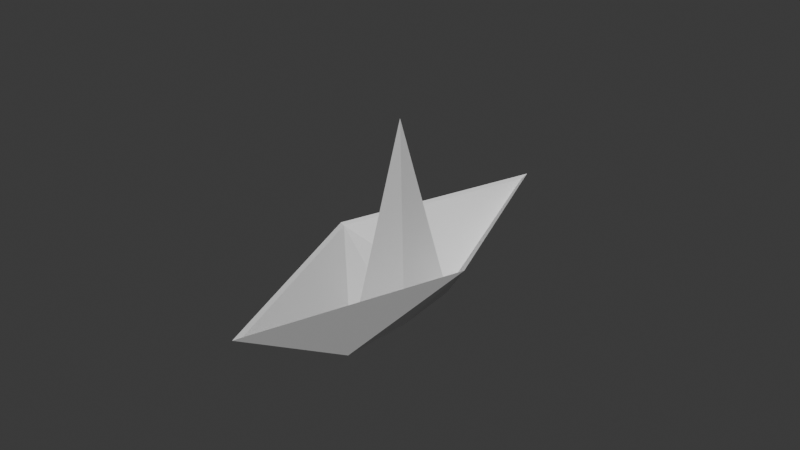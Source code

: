 # Source: EmergencyPlanPaperBoat_BLU.blend  (saved by Blender 5.0.119; exported with 4.5.12 LTS)
import bpy
from mathutils import Matrix  # noqa: F401  (used for matrix-valued properties, if any)

bpy.ops.wm.read_factory_settings(use_empty=True)
scene = bpy.context.scene
scene.name = 'Scene'

# ---- collections
col_collection = bpy.data.collections.new('Collection'); scene.collection.children.link(col_collection)

# ---- materials (node trees are filled in below, after node groups)
mat_material = bpy.data.materials.new('Material')
mat_material.alpha_threshold = 0.0
mat_material.use_backface_culling_lightprobe_volume = False
mat_material.roughness = 0.5
mat_material.line_color = (0.0, 0.0, 0.0, 1.0)

# ---- material node trees
mat_material.use_nodes = True; mat_material.node_tree.nodes.clear()
_N = mat_material.node_tree.nodes; _L = mat_material.node_tree.links
n0 = _N.new('ShaderNodeOutputMaterial'); n0.name = 'Material Output'; n0.location = (200, 100)
n1 = _N.new('ShaderNodeBsdfPrincipled'); n1.name = 'Principled BSDF'; n1.location = (-200, 100)
_L.new(n1.outputs[0], n0.inputs[0])
n0.is_active_output = True

# ---- world
world_world = bpy.data.worlds.new('World'); scene.world = world_world
world_world.use_nodes = True; world_world.node_tree.nodes.clear()
_N = world_world.node_tree.nodes; _L = world_world.node_tree.links
n0 = _N.new('ShaderNodeOutputWorld'); n0.name = 'World Output'; n0.location = (200, 100)
n1 = _N.new('ShaderNodeBackground'); n1.name = 'Background'; n1.location = (-200, 100)
n1.inputs[0].default_value = (0.05088, 0.05088, 0.05088, 1.0)
_L.new(n1.outputs[0], n0.inputs[0])
n0.is_active_output = True
world_world.color = (0.05088, 0.05088, 0.05088)
world_world.sun_shadow_jitter_overblur = 0.0

# ---- meshes
me_cube = bpy.data.meshes.new('Cube')
me_cube.from_pydata([(1.0, 1.0, 0.5946), (0.07478, 0.07478, -1.0), (2.823, -2.823, 0.5946), (1.0, -1.0, -1.0), (-2.823, 2.823, 0.5946), (-1.0, 1.0, -1.0), (-1.0, -1.0, 0.5946), (-0.07478, -0.07478, -1.0), (0.0, 0.0, 3.007), (0.9478, 0.9478, 0.553), (0.07088, 0.07088, -0.9584), (2.676, -2.676, 0.553), (0.9478, -0.9478, -0.9584), (-2.676, 2.676, 0.553), (-0.9478, 0.9478, -0.9584), (-0.9478, -0.9478, 0.553), (-0.07088, -0.07088, -0.9584)], [], [(7, 6, 5), (3, 2, 6), (6, 4, 5), (1, 3, 7, 8), (0, 2, 3), (5, 4, 0), (7, 3, 6), (1, 5, 0), (1, 0, 3), (5, 1, 8, 7), (8, 7, 3), (5, 7, 8), (8, 1, 5), (3, 1, 8), (16, 14, 15), (12, 15, 11), (15, 14, 13), (9, 12, 11), (14, 9, 13), (16, 15, 12), (10, 9, 14), (10, 12, 9), (0, 9, 11, 2), (2, 11, 15, 6), (6, 15, 13, 4), (4, 13, 9, 0)])
_uv = me_cube.uv_layers.new(name='UVMap')
_uv.uv.foreach_set('vector', [0.375, 0.0, 0.625, 0.0, 0.375, 0.25, 0.375, 0.75, 0.625, 0.75, 0.625, 1.0, 0.625, 0.0, 0.625, 0.25, 0.375, 0.25, 0.375, 0.5, 0.375, 0.75, 0.125, 0.75, 0.25, 0.625, 0.625, 0.5, 0.625, 0.75, 0.375, 0.75, 0.375, 0.25, 0.625, 0.25, 0.625, 0.5, 0.375, 1.0, 0.375, 0.75, 0.625, 1.0, 0.375, 0.5, 0.375, 0.25, 0.625, 0.5, 0.375, 0.5, 0.625, 0.5, 0.375, 0.75, 0.125, 0.5, 0.375, 0.5, 0.25, 0.625, 0.125, 0.75, 0.25, 0.625, 0.125, 0.75, 0.375, 0.75, 0.375, 0.25, 0.125, 0.75, 0.25, 0.625, 0.0, 0.0, 0.0, 0.0, 0.0, 0.0, 0.0, 0.0, 0.0, 0.0, 0.0, 0.0, 0.375, 0.0, 0.375, 0.25, 0.625, 0.0, 0.375, 0.75, 0.625, 1.0, 0.625, 0.75, 0.625, 0.0, 0.375, 0.25, 0.625, 0.25, 0.625, 0.5, 0.375, 0.75, 0.625, 0.75, 0.375, 0.25, 0.625, 0.5, 0.625, 0.25, 0.375, 1.0, 0.625, 1.0, 0.375, 0.75, 0.375, 0.5, 0.625, 0.5, 0.375, 0.25, 0.375, 0.5, 0.375, 0.75, 0.625, 0.5, 0.625, 0.5, 0.625, 0.5, 0.625, 0.75, 0.625, 0.75, 0.625, 0.75, 0.625, 0.75, 0.625, 1.0, 0.625, 1.0, 0.625, 1.0, 0.625, 1.0, 0.625, 0.25, 0.625, 0.25, 0.625, 0.25, 0.625, 0.25, 0.625, 0.5, 0.625, 0.5])
me_cube.materials.append(mat_material)
me_cube.use_mirror_vertex_groups = False
me_cube.update()

# ---- objects
ob_cube = bpy.data.objects.new('Cube', me_cube)

# ---- transforms, parenting, visibility, modifiers, constraints
ob_cube.location = (0.0, 0.0, 0.0)
ob_cube.rotation_euler = (0.0, -0.0, -0.7854)
ob_cube.lock_rotations_4d = False
ob_cube.empty_display_type = 'ARROWS'
ob_cube.lineart.crease_threshold = 0.0

# ---- collection membership
col_collection.objects.link(ob_cube)

# ---- scene / render settings (as saved in the file)
scene.frame_start = 1; scene.frame_end = 250; scene.frame_set(1)
scene.render.engine = 'BLENDER_EEVEE_NEXT'
scene.render.bake_bias = 0.0
scene.render.bake_samples = 0
scene.cycles.sampling_pattern = 'TABULATED_SOBOL'
scene.eevee.use_volume_custom_range = False
bpy.context.view_layer.update()

# ---- added for rendering (the .blend has no active camera and no usable light): camera, sun
cam_auto = bpy.data.cameras.new('AutoCamera')
cam_auto.lens = 50.0
cam_auto.sensor_width = 36.0
cam_auto.clip_end = 1000.0
ob_auto_camera = bpy.data.objects.new('AutoCamera', cam_auto)
scene.collection.objects.link(ob_auto_camera)
ob_auto_camera.location = (11.0862, -13.3034, 9.87225)
ob_auto_camera.rotation_euler = (1.09748, -7.21219e-08, 0.694738)
scene.camera = ob_auto_camera
light_auto_sun = bpy.data.lights.new('AutoSun', 'SUN')
light_auto_sun.energy = 3.0
light_auto_sun.angle = 0.0523599
ob_auto_sun = bpy.data.objects.new('AutoSun', light_auto_sun)
scene.collection.objects.link(ob_auto_sun)
ob_auto_sun.rotation_euler = (0.872665, 0.174533, 0.523599)
bpy.context.view_layer.update()
